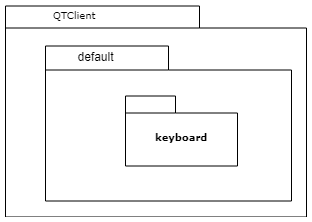

The diagram above was exported from draw.io. Its source (the exported page's mxGraphModel, read from the mxfile embedded in the PNG):
<mxGraphModel dx="673" dy="334" grid="1" gridSize="10" guides="1" tooltips="1" connect="1" arrows="1" fold="1" page="1" pageScale="1" pageWidth="827" pageHeight="1169" background="#ffffff" math="0" shadow="0">
  <root>
    <mxCell id="0" />
    <mxCell id="1" parent="0" />
    <mxCell id="6e0c8c40b5770093-72" value="" style="shape=folder;fontStyle=1;spacingTop=10;tabWidth=194;tabHeight=22;tabPosition=left;html=1;rounded=0;shadow=0;comic=0;labelBackgroundColor=none;strokeColor=#000000;strokeWidth=1;fillColor=none;fontFamily=Verdana;fontSize=10;fontColor=#000000;align=center;" parent="1" vertex="1">
      <mxGeometry x="370" y="464.5" width="301" height="211" as="geometry" />
    </mxCell>
    <mxCell id="6e0c8c40b5770093-33" value="" style="shape=folder;fontStyle=1;spacingTop=10;tabWidth=123;tabHeight=24;tabPosition=left;html=1;rounded=0;shadow=0;comic=0;labelBackgroundColor=none;strokeColor=#000000;strokeWidth=1;fillColor=#ffffff;fontFamily=Verdana;fontSize=10;fontColor=#000000;align=center;" parent="1" vertex="1">
      <mxGeometry x="410" y="504.5" width="246" height="155" as="geometry" />
    </mxCell>
    <mxCell id="6e0c8c40b5770093-42" value="keyboard" style="shape=folder;fontStyle=1;spacingTop=10;tabWidth=50;tabHeight=17;tabPosition=left;html=1;rounded=0;shadow=0;comic=0;labelBackgroundColor=none;strokeColor=#000000;strokeWidth=1;fillColor=#ffffff;fontFamily=Verdana;fontSize=10;fontColor=#000000;align=center;" parent="1" vertex="1">
      <mxGeometry x="490" y="554.5" width="112" height="70" as="geometry" />
    </mxCell>
    <mxCell id="6e0c8c40b5770093-73" value="QTClient" style="text;html=1;align=left;verticalAlign=top;spacingTop=-4;fontSize=10;fontFamily=Verdana;fontColor=#000000;" parent="1" vertex="1">
      <mxGeometry x="416" y="464.5" width="130" height="20" as="geometry" />
    </mxCell>
    <mxCell id="9qtiiqlXPtvv7nqz0YTP-1" value="default" style="text;html=1;strokeColor=none;fillColor=none;align=center;verticalAlign=middle;whiteSpace=wrap;rounded=0;" vertex="1" parent="1">
      <mxGeometry x="440" y="504.5" width="40" height="20" as="geometry" />
    </mxCell>
  </root>
</mxGraphModel>